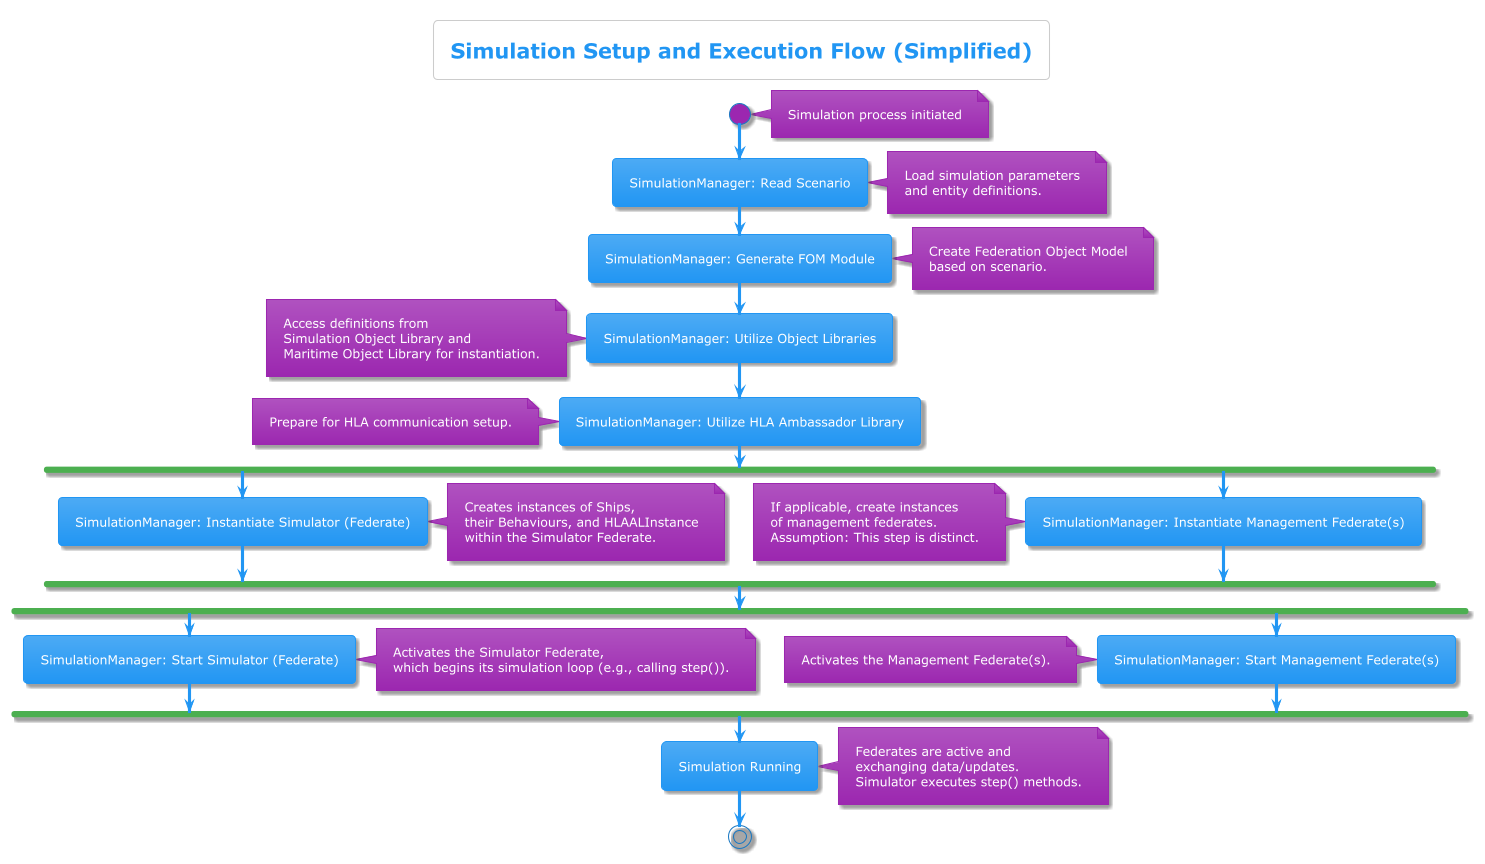

The diagram above was rendered by PlantUML. Its source (embedded in the PNG):
@startuml
!theme materia

title Simulation Setup and Execution Flow (Simplified)

start
note right: Simulation process initiated

:SimulationManager: Read Scenario;
note right: Load simulation parameters\nand entity definitions.

:SimulationManager: Generate FOM Module;
note right: Create Federation Object Model\nbased on scenario.

:SimulationManager: Utilize Object Libraries;
note left: Access definitions from\nSimulation Object Library and\nMaritime Object Library for instantiation.

:SimulationManager: Utilize HLA Ambassador Library;
note left: Prepare for HLA communication setup.

fork
    :SimulationManager: Instantiate Simulator (Federate);
    note right
        Creates instances of Ships,
        their Behaviours, and HLAALInstance
        within the Simulator Federate.
    end note
fork again
    :SimulationManager: Instantiate Management Federate(s);
    note left
        If applicable, create instances
        of management federates.
        Assumption: This step is distinct.
    end note
end fork

fork
    :SimulationManager: Start Simulator (Federate);
    note right
        Activates the Simulator Federate,
        which begins its simulation loop (e.g., calling step()).
    end note
fork again
    :SimulationManager: Start Management Federate(s);
    note left
        Activates the Management Federate(s).
    end note
end fork

:Simulation Running;
note right
    Federates are active and
    exchanging data/updates.
    Simulator executes step() methods.
end note

stop
@enduml